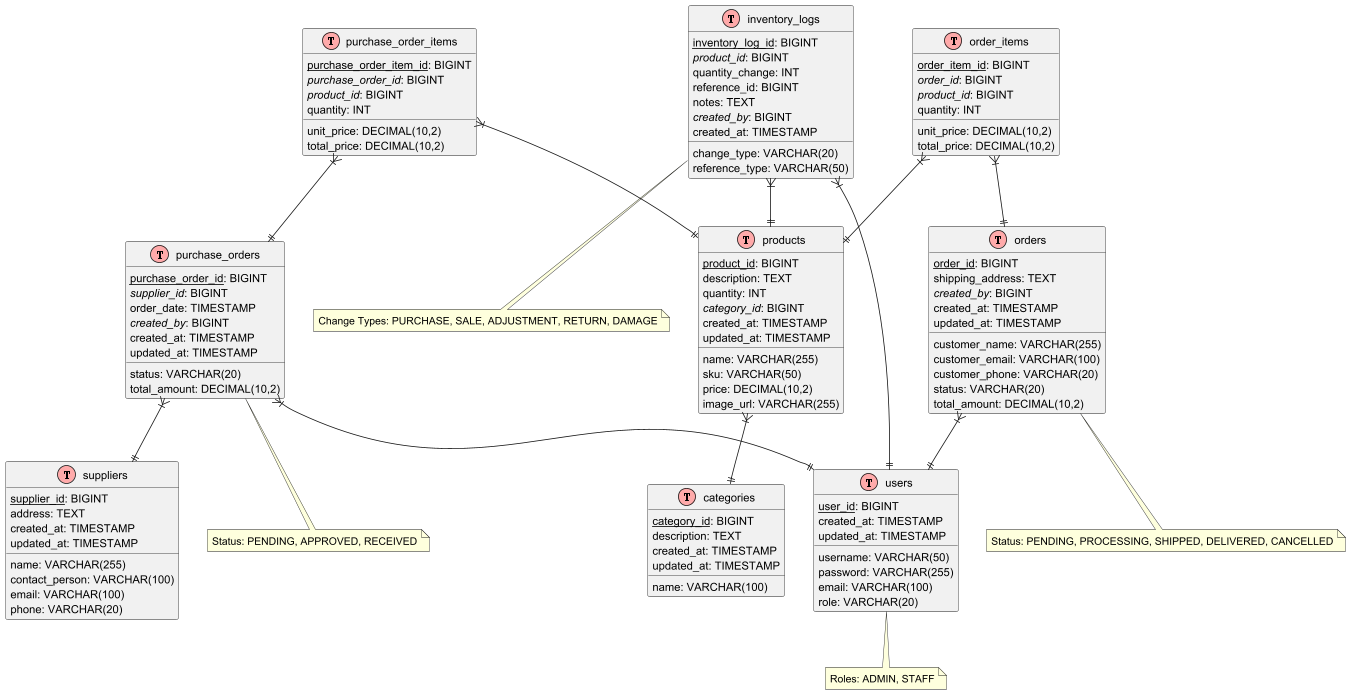

The diagram above was rendered by PlantUML. Its source (embedded in the PNG):
@startuml QM Inventory System - Database Schema

!define table(x) class x << (T,#FFAAAA) >>
!define primary_key(x) <u>x</u>
!define foreign_key(x) <i>x</i>

table(users) {
  primary_key(user_id): BIGINT
  username: VARCHAR(50)
  password: VARCHAR(255)
  email: VARCHAR(100)
  role: VARCHAR(20)
  created_at: TIMESTAMP
  updated_at: TIMESTAMP
}

table(categories) {
  primary_key(category_id): BIGINT
  name: VARCHAR(100)
  description: TEXT
  created_at: TIMESTAMP
  updated_at: TIMESTAMP
}

table(products) {
  primary_key(product_id): BIGINT
  name: VARCHAR(255)
  description: TEXT
  sku: VARCHAR(50)
  price: DECIMAL(10,2)
  quantity: INT
  foreign_key(category_id): BIGINT
  image_url: VARCHAR(255)
  created_at: TIMESTAMP
  updated_at: TIMESTAMP
}

table(suppliers) {
  primary_key(supplier_id): BIGINT
  name: VARCHAR(255)
  contact_person: VARCHAR(100)
  email: VARCHAR(100)
  phone: VARCHAR(20)
  address: TEXT
  created_at: TIMESTAMP
  updated_at: TIMESTAMP
}

table(purchase_orders) {
  primary_key(purchase_order_id): BIGINT
  foreign_key(supplier_id): BIGINT
  order_date: TIMESTAMP
  status: VARCHAR(20)
  total_amount: DECIMAL(10,2)
  foreign_key(created_by): BIGINT
  created_at: TIMESTAMP
  updated_at: TIMESTAMP
}

table(purchase_order_items) {
  primary_key(purchase_order_item_id): BIGINT
  foreign_key(purchase_order_id): BIGINT
  foreign_key(product_id): BIGINT
  quantity: INT
  unit_price: DECIMAL(10,2)
  total_price: DECIMAL(10,2)
}

table(inventory_logs) {
  primary_key(inventory_log_id): BIGINT
  foreign_key(product_id): BIGINT
  quantity_change: INT
  change_type: VARCHAR(20)
  reference_type: VARCHAR(50)
  reference_id: BIGINT
  notes: TEXT
  foreign_key(created_by): BIGINT
  created_at: TIMESTAMP
}

table(orders) {
  primary_key(order_id): BIGINT
  customer_name: VARCHAR(255)
  customer_email: VARCHAR(100)
  customer_phone: VARCHAR(20)
  shipping_address: TEXT
  status: VARCHAR(20)
  total_amount: DECIMAL(10,2)
  foreign_key(created_by): BIGINT
  created_at: TIMESTAMP
  updated_at: TIMESTAMP
}

table(order_items) {
  primary_key(order_item_id): BIGINT
  foreign_key(order_id): BIGINT
  foreign_key(product_id): BIGINT
  quantity: INT
  unit_price: DECIMAL(10,2)
  total_price: DECIMAL(10,2)
}

products }|--|| categories
purchase_orders }|--|| suppliers
purchase_orders }|--|| users
purchase_order_items }|--|| purchase_orders
purchase_order_items }|--|| products
inventory_logs }|--|| products
inventory_logs }|--|| users
orders }|--|| users
order_items }|--|| orders
order_items }|--|| products

note bottom of users
  Roles: ADMIN, STAFF
end note

note bottom of purchase_orders
  Status: PENDING, APPROVED, RECEIVED
end note

note bottom of orders
  Status: PENDING, PROCESSING, SHIPPED, DELIVERED, CANCELLED
end note

note bottom of inventory_logs
  Change Types: PURCHASE, SALE, ADJUSTMENT, RETURN, DAMAGE
end note

@enduml